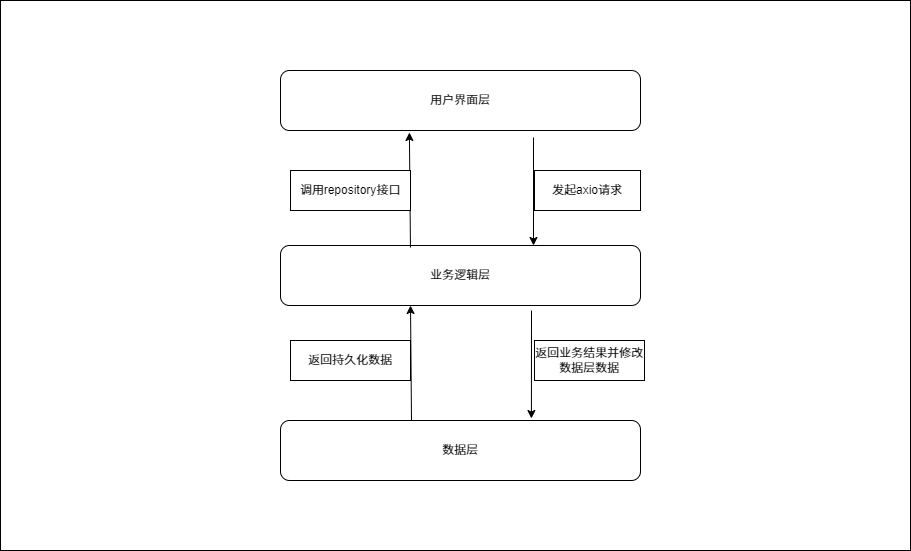

The diagram above was exported from draw.io. Its source (the exported page's mxGraphModel, read from the mxfile embedded in the PNG):
<mxGraphModel dx="2165" dy="820" grid="1" gridSize="10" guides="1" tooltips="1" connect="1" arrows="1" fold="1" page="1" pageScale="1" pageWidth="827" pageHeight="1169" math="0" shadow="0">
  <root>
    <mxCell id="0" />
    <mxCell id="1" parent="0" />
    <mxCell id="mHUgRa_8iIpHX4wLGQsA-1" value="" style="rounded=0;whiteSpace=wrap;html=1;" parent="1" vertex="1">
      <mxGeometry x="-120" y="110" width="910" height="550" as="geometry" />
    </mxCell>
    <mxCell id="mHUgRa_8iIpHX4wLGQsA-2" value="用户界面层" style="rounded=1;whiteSpace=wrap;html=1;" parent="1" vertex="1">
      <mxGeometry x="160" y="180" width="360" height="60" as="geometry" />
    </mxCell>
    <mxCell id="mHUgRa_8iIpHX4wLGQsA-3" value="业务逻辑层" style="rounded=1;whiteSpace=wrap;html=1;" parent="1" vertex="1">
      <mxGeometry x="160" y="355" width="360" height="60" as="geometry" />
    </mxCell>
    <mxCell id="mHUgRa_8iIpHX4wLGQsA-4" value="数据层" style="rounded=1;whiteSpace=wrap;html=1;" parent="1" vertex="1">
      <mxGeometry x="160" y="530" width="360" height="60" as="geometry" />
    </mxCell>
    <mxCell id="mHUgRa_8iIpHX4wLGQsA-6" value="" style="endArrow=classic;html=1;rounded=0;entryX=0.358;entryY=1.033;entryDx=0;entryDy=0;entryPerimeter=0;exitX=0.361;exitY=0.033;exitDx=0;exitDy=0;exitPerimeter=0;" parent="1" source="mHUgRa_8iIpHX4wLGQsA-3" target="mHUgRa_8iIpHX4wLGQsA-2" edge="1">
      <mxGeometry width="50" height="50" relative="1" as="geometry">
        <mxPoint x="290" y="330" as="sourcePoint" />
        <mxPoint x="330" y="290" as="targetPoint" />
      </mxGeometry>
    </mxCell>
    <mxCell id="mHUgRa_8iIpHX4wLGQsA-7" value="" style="endArrow=classic;html=1;rounded=0;entryX=0.358;entryY=1.033;entryDx=0;entryDy=0;entryPerimeter=0;exitX=0.361;exitY=0.033;exitDx=0;exitDy=0;exitPerimeter=0;" parent="1" edge="1">
      <mxGeometry width="50" height="50" relative="1" as="geometry">
        <mxPoint x="291" y="530" as="sourcePoint" />
        <mxPoint x="290" y="415" as="targetPoint" />
      </mxGeometry>
    </mxCell>
    <mxCell id="mHUgRa_8iIpHX4wLGQsA-8" value="" style="endArrow=classic;html=1;rounded=0;entryX=0.697;entryY=-0.033;entryDx=0;entryDy=0;entryPerimeter=0;" parent="1" target="mHUgRa_8iIpHX4wLGQsA-4" edge="1">
      <mxGeometry width="50" height="50" relative="1" as="geometry">
        <mxPoint x="411" y="420" as="sourcePoint" />
        <mxPoint x="410" y="240" as="targetPoint" />
      </mxGeometry>
    </mxCell>
    <mxCell id="mHUgRa_8iIpHX4wLGQsA-9" value="" style="endArrow=classic;html=1;rounded=0;entryX=0.697;entryY=-0.033;entryDx=0;entryDy=0;entryPerimeter=0;" parent="1" edge="1">
      <mxGeometry width="50" height="50" relative="1" as="geometry">
        <mxPoint x="413" y="247" as="sourcePoint" />
        <mxPoint x="413" y="355" as="targetPoint" />
      </mxGeometry>
    </mxCell>
    <mxCell id="mHUgRa_8iIpHX4wLGQsA-10" value="发起axio请求" style="whiteSpace=wrap;html=1;align=center;" parent="1" vertex="1">
      <mxGeometry x="414" y="280" width="106" height="40" as="geometry" />
    </mxCell>
    <mxCell id="mHUgRa_8iIpHX4wLGQsA-11" value="调用repository接口" style="whiteSpace=wrap;html=1;align=center;" parent="1" vertex="1">
      <mxGeometry x="170" y="280" width="120" height="40" as="geometry" />
    </mxCell>
    <mxCell id="mHUgRa_8iIpHX4wLGQsA-12" value="返回业务结果并修改数据层数据" style="whiteSpace=wrap;html=1;align=center;" parent="1" vertex="1">
      <mxGeometry x="414" y="450" width="110" height="40" as="geometry" />
    </mxCell>
    <mxCell id="mHUgRa_8iIpHX4wLGQsA-14" value="返回持久化数据" style="whiteSpace=wrap;html=1;align=center;" parent="1" vertex="1">
      <mxGeometry x="170" y="450" width="120" height="40" as="geometry" />
    </mxCell>
  </root>
</mxGraphModel>